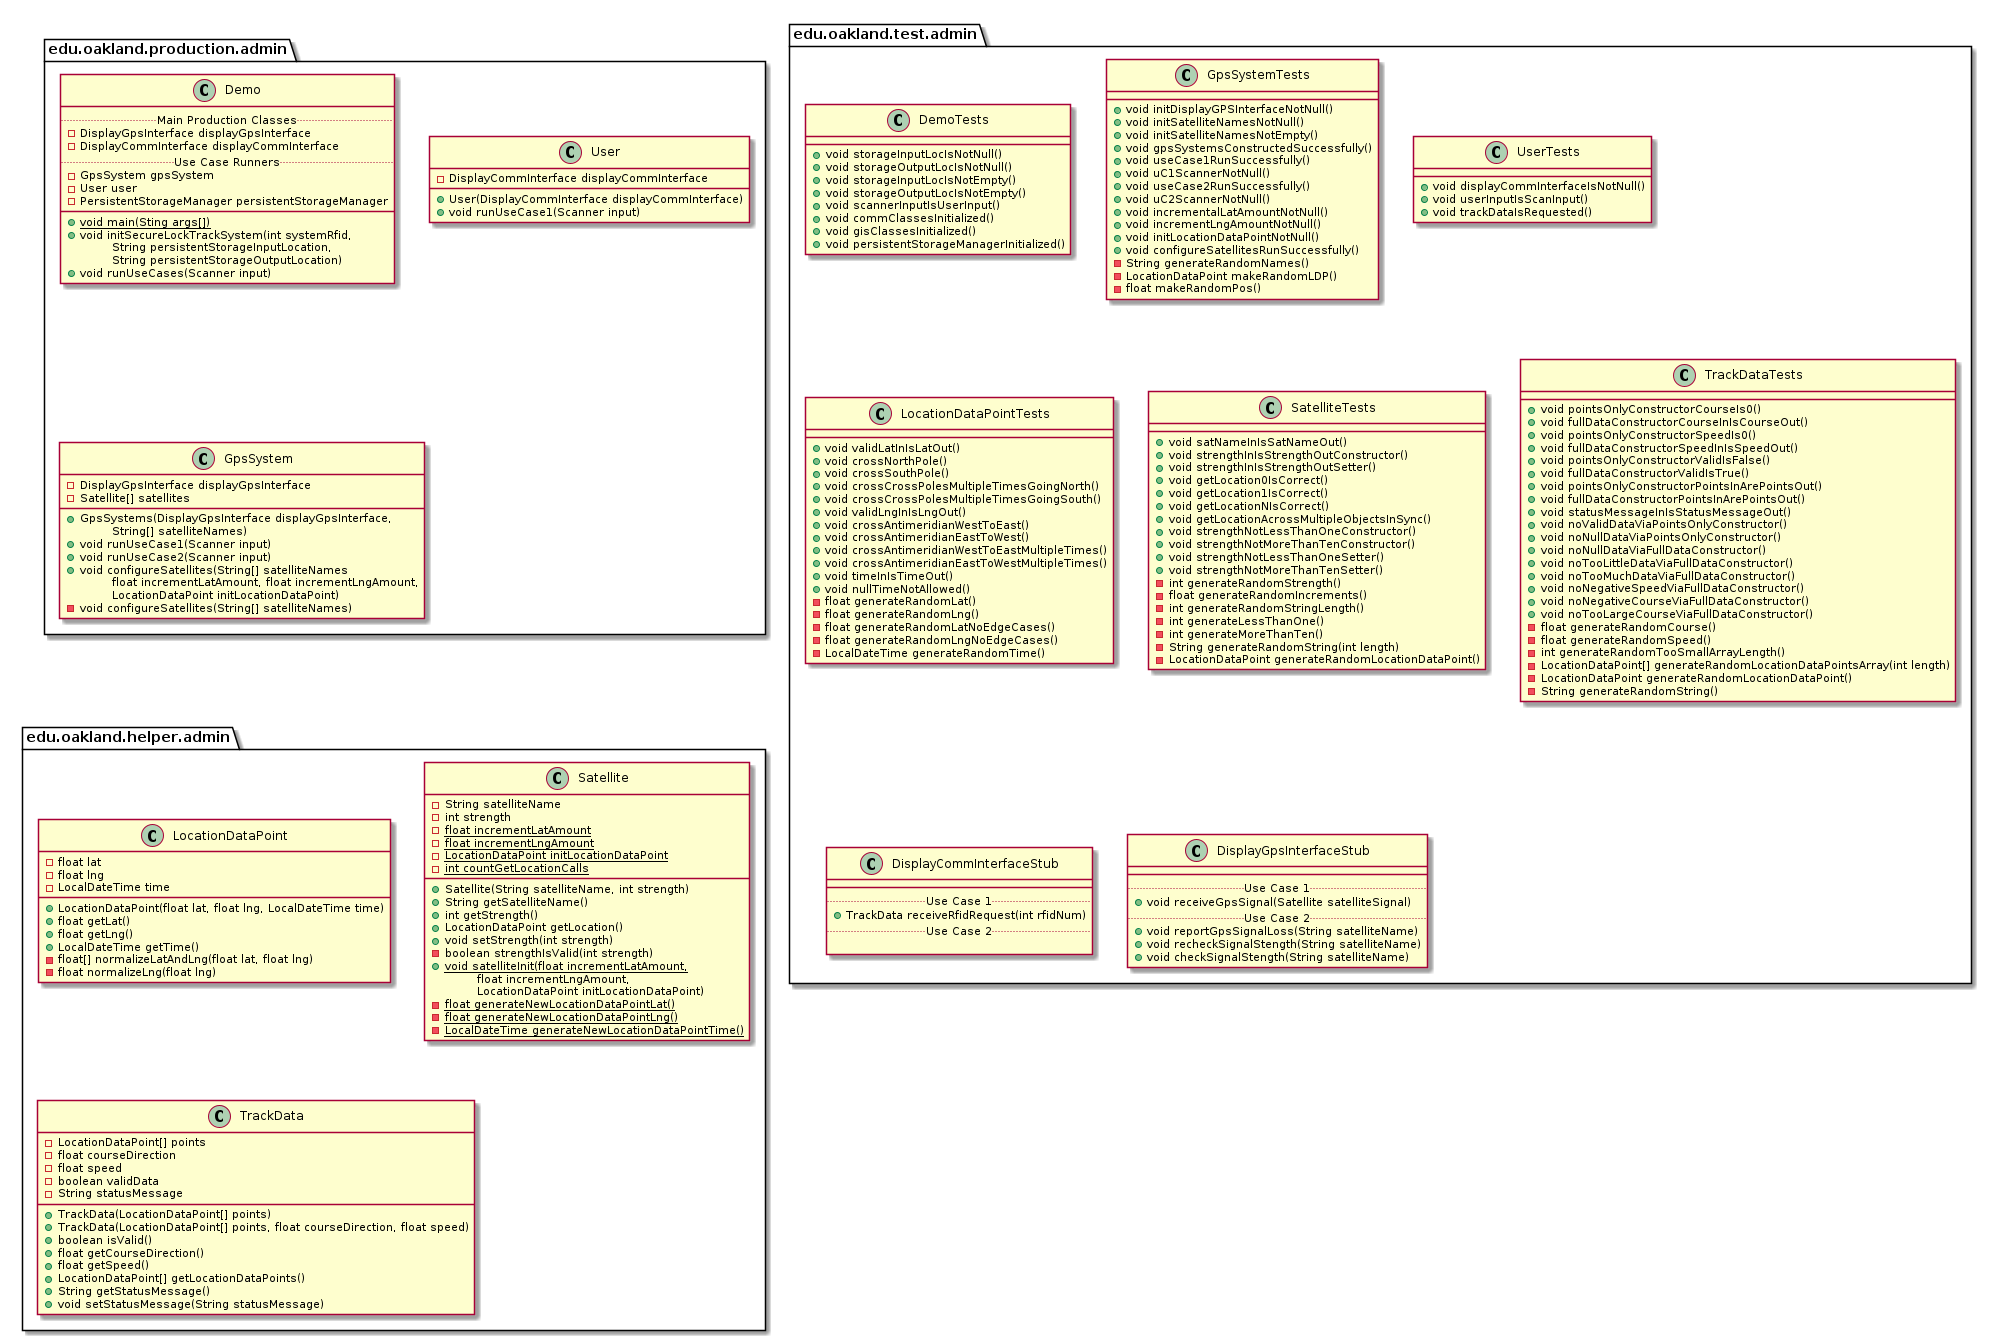

The diagram above was rendered by PlantUML. Its source (embedded in the PNG):
@startuml AdminPackages


package edu.oakland.production.admin {

}


package edu.oakland.production.admin {
    class Demo {
        .. Main Production Classes ..
        - DisplayGpsInterface displayGpsInterface
        - DisplayCommInterface displayCommInterface
        .. Use Case Runners ..
        - GpsSystem gpsSystem
        - User user
        - PersistentStorageManager persistentStorageManager
        __
        {static} + void main(Sting args[])
        + void initSecureLockTrackSystem(int systemRfid,
        \tString persistentStorageInputLocation,
        \tString persistentStorageOutputLocation)
        + void runUseCases(Scanner input)
    }
}


package edu.oakland.production.admin {
    class User {
        - DisplayCommInterface displayCommInterface
        + User(DisplayCommInterface displayCommInterface)
        + void runUseCase1(Scanner input)
    }
}


package edu.oakland.production.admin {
    class GpsSystem {
        - DisplayGpsInterface displayGpsInterface
        - Satellite[] satellites
        __
        + GpsSystems(DisplayGpsInterface displayGpsInterface,
        \tString[] satelliteNames)
        + void runUseCase1(Scanner input)
        + void runUseCase2(Scanner input)
        + void configureSatellites(String[] satelliteNames
        \tfloat incrementLatAmount, float incrementLngAmount,
        \tLocationDataPoint initLocationDataPoint)
        - void configureSatellites(String[] satelliteNames)
    }
}



package edu.oakland.test.admin {
    
}


package edu.oakland.test.admin {
    class DemoTests {
        + void storageInputLocIsNotNull()
        + void storageOutputLocIsNotNull()
        + void storageInputLocIsNotEmpty()
        + void storageOutputLocIsNotEmpty()
        + void scannerInputIsUserInput()
        + void commClassesInitialized()
        + void gisClassesInitialized()
        + void persistentStorageManagerInitialized()
    }
}


package edu.oakland.test.admin {
    class GpsSystemTests {
        + void initDisplayGPSInterfaceNotNull()
        + void initSatelliteNamesNotNull()
        + void initSatelliteNamesNotEmpty()
        + void gpsSystemsConstructedSuccessfully()
        + void useCase1RunSuccessfully()
        + void uC1ScannerNotNull()
        + void useCase2RunSuccessfully()
        + void uC2ScannerNotNull()
        + void incrementalLatAmountNotNull()
        + void incrementLngAmountNotNull()
        + void initLocationDataPointNotNull()
        + void configureSatellitesRunSuccessfully()
        - String generateRandomNames()
        - LocationDataPoint makeRandomLDP()
        - float makeRandomPos()
    }
}


package edu.oakland.test.admin {
    class UserTests {
        + void displayCommInterfaceIsNotNull()
        + void userInputIsScanInput()
        + void trackDataIsRequested()
    }
}


package edu.oakland.test.admin {
    class LocationDataPointTests {
        + void validLatInIsLatOut()
        + void crossNorthPole()
        + void crossSouthPole()
        + void crossCrossPolesMultipleTimesGoingNorth()
        + void crossCrossPolesMultipleTimesGoingSouth()
        + void validLngInIsLngOut()
        + void crossAntimeridianWestToEast()
        + void crossAntimeridianEastToWest()
        + void crossAntimeridianWestToEastMultipleTimes()
        + void crossAntimeridianEastToWestMultipleTimes()
        + void timeInIsTimeOut()
        + void nullTimeNotAllowed()
        - float generateRandomLat()
        - float generateRandomLng()
        - float generateRandomLatNoEdgeCases()
        - float generateRandomLngNoEdgeCases()
        - LocalDateTime generateRandomTime()
    }
}


package edu.oakland.test.admin {
    class SatelliteTests {
       + void satNameInIsSatNameOut()
       + void strengthInIsStrengthOutConstructor()
       + void strengthInIsStrengthOutSetter()
       + void getLocation0IsCorrect()
       + void getLocation1IsCorrect()
       + void getLocationNIsCorrect()
       + void getLocationAcrossMultipleObjectsInSync()
       + void strengthNotLessThanOneConstructor()
       + void strengthNotMoreThanTenConstructor()
       + void strengthNotLessThanOneSetter()
       + void strengthNotMoreThanTenSetter()
       - int generateRandomStrength()
       - float generateRandomIncrements()
       - int generateRandomStringLength()
       - int generateLessThanOne()
       - int generateMoreThanTen()
       - String generateRandomString(int length)
       - LocationDataPoint generateRandomLocationDataPoint()
    }
}


package edu.oakland.test.admin {
    class TrackDataTests {
        + void pointsOnlyConstructorCourseIs0()
        + void fullDataConstructorCourseInIsCourseOut()
        + void pointsOnlyConstructorSpeedIs0()
        + void fullDataConstructorSpeedInIsSpeedOut()
        + void pointsOnlyConstructorValidIsFalse()
        + void fullDataConstructorValidIsTrue()
        + void pointsOnlyConstructorPointsInArePointsOut()
        + void fullDataConstructorPointsInArePointsOut()
        + void statusMessageInIsStatusMessageOut()
        + void noValidDataViaPointsOnlyConstructor()
        + void noNullDataViaPointsOnlyConstructor()
        + void noNullDataViaFullDataConstructor()
        + void noTooLittleDataViaFullDataConstructor()
        + void noTooMuchDataViaFullDataConstructor()
        + void noNegativeSpeedViaFullDataConstructor()
        + void noNegativeCourseViaFullDataConstructor()
        + void noTooLargeCourseViaFullDataConstructor()
        - float generateRandomCourse()
        - float generateRandomSpeed()
        - int generateRandomTooSmallArrayLength()
        - LocationDataPoint[] generateRandomLocationDataPointsArray(int length)
        - LocationDataPoint generateRandomLocationDataPoint()
        - String generateRandomString()
    }
}


package edu.oakland.test.admin {
    class DisplayCommInterfaceStub {
        __
        .. Use Case 1 ..
        + TrackData receiveRfidRequest(int rfidNum)
        .. Use Case 2 ..

    }
}


package edu.oakland.test.admin {
    class DisplayGpsInterfaceStub {
        __
        .. Use Case 1 ..
        + void receiveGpsSignal(Satellite satelliteSignal)
        .. Use Case 2 ..
        + void reportGpsSignalLoss(String satelliteName)
        + void recheckSignalStength(String satelliteName)
        + void checkSignalStength(String satelliteName)
    }
}



package edu.oakland.helper.admin {
    
}


package edu.oakland.helper.admin {
    class LocationDataPoint {
        - float lat
        - float lng
        - LocalDateTime time
        + LocationDataPoint(float lat, float lng, LocalDateTime time)
        + float getLat()
        + float getLng()
        + LocalDateTime getTime()
        - float[] normalizeLatAndLng(float lat, float lng)
        - float normalizeLng(float lng)
    }
}


package edu.oakland.helper.admin {
    class Satellite {
        - String satelliteName
        - int strength
        {static} - float incrementLatAmount
        {static} - float incrementLngAmount
        {static} - LocationDataPoint initLocationDataPoint
        {static} - int countGetLocationCalls
        __
        + Satellite(String satelliteName, int strength)
        + String getSatelliteName()
        + int getStrength()
        + LocationDataPoint getLocation()
        + void setStrength(int strength)
        - boolean strengthIsValid(int strength)
        {static} + void satelliteInit(float incrementLatAmount,
        \tfloat incrementLngAmount,
        \tLocationDataPoint initLocationDataPoint)
        {static} - float generateNewLocationDataPointLat()
        {static} - float generateNewLocationDataPointLng()
        {static} - LocalDateTime generateNewLocationDataPointTime()
    }
}


package edu.oakland.helper.admin {
    class TrackData {
        - LocationDataPoint[] points
        - float courseDirection
        - float speed
        - boolean validData
        - String statusMessage
        + TrackData(LocationDataPoint[] points)
        + TrackData(LocationDataPoint[] points, float courseDirection, float speed)
        + boolean isValid()
        + float getCourseDirection()
        + float getSpeed()
        + LocationDataPoint[] getLocationDataPoints()
        + String getStatusMessage()
        + void setStatusMessage(String statusMessage)
    }
}



@enduml